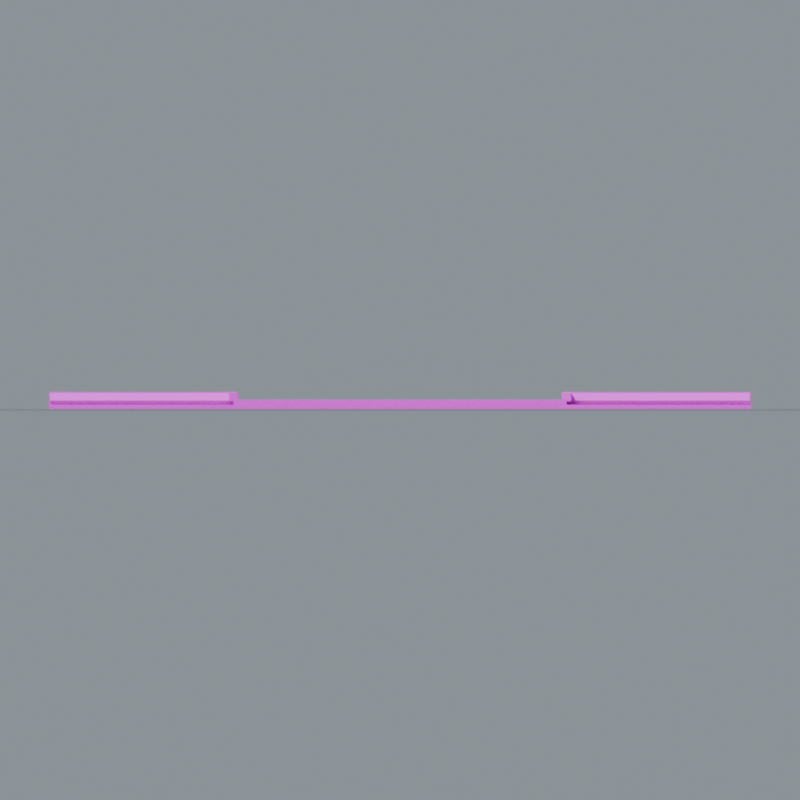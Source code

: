 # Source: Road_T.blend  (saved by Blender 5.0.118; exported with 4.5.12 LTS)
import bpy
from mathutils import Matrix  # noqa: F401  (used for matrix-valued properties, if any)

bpy.ops.wm.read_factory_settings(use_empty=True)
scene = bpy.context.scene
scene.name = 'Road_T'

# ---- collections
col_road_t = bpy.data.collections.new('Road_T'); scene.collection.children.link(col_road_t)

# ---- images (referenced by path relative to the original .blend; pixels are not part of the script)
import os
ASSET_DIR = os.environ.get("B2B_ASSET_DIR", "")  # directory of the original .blend (textures are referenced by path, not embedded)
HERE = os.path.dirname(os.path.abspath(__file__))  # packed textures are extracted next to this script under _unpacked/

def load_image(name, relpath, width, height, colorspace="sRGB"):
    """Load a texture the original file referenced (path relative to the .blend, or extracted next to this script)."""
    p = next((c for c in (os.path.join(HERE, relpath), os.path.join(ASSET_DIR, relpath)) if relpath and os.path.exists(c)), "")
    if p:
        img = bpy.data.images.load(p, check_existing=True)
        img.name = name
    else:  # same state as the original file: an image datablock whose file is absent (Cycles renders it pink)
        img = bpy.data.images.new(name, width, height)
        img.source = "FILE"
        img.filepath = "//" + (relpath or name)
    img.colorspace_settings.name = colorspace
    return img
img_earth_basecolor_png = load_image('Earth_BaseColor.png', 'Earth_BaseColor.png', 1024, 1024, 'sRGB')
img_earth_roughness_png = load_image('Earth_Roughness.png', 'Earth_Roughness.png', 1024, 1024, 'Non-Color')
img_earth_normal_png = load_image('Earth_Normal.png', 'Earth_Normal.png', 1024, 1024, 'Non-Color')
img_cobble_basecolor_png = load_image('Cobble_BaseColor.png', 'Cobble_BaseColor.png', 1024, 1024, 'sRGB')
img_cobble_roughness_png = load_image('Cobble_Roughness.png', 'Cobble_Roughness.png', 1024, 1024, 'Non-Color')
img_cobble_normal_png = load_image('Cobble_Normal.png', 'Cobble_Normal.png', 1024, 1024, 'Non-Color')
img_limestone_basecolor_png = load_image('Limestone_BaseColor.png', 'Limestone_BaseColor.png', 1024, 1024, 'sRGB')
img_limestone_roughness_png = load_image('Limestone_Roughness.png', 'Limestone_Roughness.png', 1024, 1024, 'Non-Color')
img_limestone_normal_png = load_image('Limestone_Normal.png', 'Limestone_Normal.png', 1024, 1024, 'Non-Color')

# ---- materials (node trees are filled in below, after node groups)
mat_studio_floor = bpy.data.materials.new('Studio floor')
mat_studio_floor.diffuse_color = (0.2, 0.23, 0.22, 1.0)
mat_earth = bpy.data.materials.new('Earth')
mat_cobble = bpy.data.materials.new('Cobble')
mat_limestone = bpy.data.materials.new('Limestone')

# ---- material node trees
mat_studio_floor.use_nodes = True; mat_studio_floor.node_tree.nodes.clear()
_N = mat_studio_floor.node_tree.nodes; _L = mat_studio_floor.node_tree.links
n0 = _N.new('ShaderNodeBsdfPrincipled'); n0.name = 'プリンシプルBSDF'; n0.location = (-200, 100)
n1 = _N.new('ShaderNodeOutputMaterial'); n1.name = 'マテリアル出力'; n1.location = (200, 100)
_L.new(n0.outputs[0], n1.inputs[0])
n1.is_active_output = True
mat_earth.use_nodes = True; mat_earth.node_tree.nodes.clear()
_N = mat_earth.node_tree.nodes; _L = mat_earth.node_tree.links
n0 = _N.new('ShaderNodeBsdfPrincipled'); n0.name = 'プリンシプルBSDF'; n0.location = (0, 0)
n1 = _N.new('ShaderNodeOutputMaterial'); n1.name = 'マテリアル出力'; n1.location = (0, 0)
n2 = _N.new('ShaderNodeTexImage'); n2.name = '画像テクスチャ'; n2.location = (0, 0)
n2.image = img_earth_basecolor_png
n3 = _N.new('ShaderNodeTexImage'); n3.name = '画像テクスチャ.001'; n3.location = (0, 0)
n3.image = img_earth_roughness_png
n4 = _N.new('ShaderNodeTexImage'); n4.name = '画像テクスチャ.002'; n4.location = (0, 0)
n4.image = img_earth_normal_png
n5 = _N.new('ShaderNodeNormalMap'); n5.name = 'ノーマルマップ'; n5.location = (0, 0)
n5.inputs[0].default_value = 0.24
_L.new(n0.outputs[0], n1.inputs[0])
_L.new(n2.outputs[0], n0.inputs[0])
_L.new(n3.outputs[0], n0.inputs[2])
_L.new(n4.outputs[0], n5.inputs[1])
_L.new(n5.outputs[0], n0.inputs[5])
n1.is_active_output = True
mat_cobble.use_nodes = True; mat_cobble.node_tree.nodes.clear()
_N = mat_cobble.node_tree.nodes; _L = mat_cobble.node_tree.links
n0 = _N.new('ShaderNodeBsdfPrincipled'); n0.name = 'プリンシプルBSDF'; n0.location = (0, 0)
n1 = _N.new('ShaderNodeOutputMaterial'); n1.name = 'マテリアル出力'; n1.location = (0, 0)
n2 = _N.new('ShaderNodeTexImage'); n2.name = '画像テクスチャ'; n2.location = (0, 0)
n2.image = img_cobble_basecolor_png
n3 = _N.new('ShaderNodeTexImage'); n3.name = '画像テクスチャ.001'; n3.location = (0, 0)
n3.image = img_cobble_roughness_png
n4 = _N.new('ShaderNodeTexImage'); n4.name = '画像テクスチャ.002'; n4.location = (0, 0)
n4.image = img_cobble_normal_png
n5 = _N.new('ShaderNodeNormalMap'); n5.name = 'ノーマルマップ'; n5.location = (0, 0)
n5.inputs[0].default_value = 0.24
_L.new(n0.outputs[0], n1.inputs[0])
_L.new(n2.outputs[0], n0.inputs[0])
_L.new(n3.outputs[0], n0.inputs[2])
_L.new(n4.outputs[0], n5.inputs[1])
_L.new(n5.outputs[0], n0.inputs[5])
n1.is_active_output = True
mat_limestone.use_nodes = True; mat_limestone.node_tree.nodes.clear()
_N = mat_limestone.node_tree.nodes; _L = mat_limestone.node_tree.links
n0 = _N.new('ShaderNodeBsdfPrincipled'); n0.name = 'プリンシプルBSDF'; n0.location = (0, 0)
n1 = _N.new('ShaderNodeOutputMaterial'); n1.name = 'マテリアル出力'; n1.location = (0, 0)
n2 = _N.new('ShaderNodeTexImage'); n2.name = '画像テクスチャ'; n2.location = (0, 0)
n2.image = img_limestone_basecolor_png
n3 = _N.new('ShaderNodeTexImage'); n3.name = '画像テクスチャ.001'; n3.location = (0, 0)
n3.image = img_limestone_roughness_png
n4 = _N.new('ShaderNodeTexImage'); n4.name = '画像テクスチャ.002'; n4.location = (0, 0)
n4.image = img_limestone_normal_png
n5 = _N.new('ShaderNodeNormalMap'); n5.name = 'ノーマルマップ'; n5.location = (0, 0)
n5.inputs[0].default_value = 0.24
_L.new(n0.outputs[0], n1.inputs[0])
_L.new(n2.outputs[0], n0.inputs[0])
_L.new(n3.outputs[0], n0.inputs[2])
_L.new(n4.outputs[0], n5.inputs[1])
_L.new(n5.outputs[0], n0.inputs[5])
n1.is_active_output = True

# ---- world
world_studio_world_066 = bpy.data.worlds.new('Studio world.066'); scene.world = world_studio_world_066
world_studio_world_066.use_nodes = True; world_studio_world_066.node_tree.nodes.clear()
_N = world_studio_world_066.node_tree.nodes; _L = world_studio_world_066.node_tree.links
n0 = _N.new('ShaderNodeBackground'); n0.name = '背景'; n0.location = (-200, 100)
n0.inputs[0].default_value = (0.49, 0.56, 0.62, 1.0)
n0.inputs[1].default_value = 0.55
n1 = _N.new('ShaderNodeOutputWorld'); n1.name = 'ワールド出力'; n1.location = (200, 100)
_L.new(n0.outputs[0], n1.inputs[0])
n1.is_active_output = True

# ---- cameras
cam_camera_front_066 = bpy.data.cameras.new('Camera_front.066')
cam_camera_front_066.type = 'ORTHO'
cam_camera_front_066.ortho_scale = 9.12

# ---- lights
light_key_066 = bpy.data.lights.new('Key.066', 'SUN')
light_key_066.angle = 0.15
light_key_066.energy = 3.0
light_rim_066 = bpy.data.lights.new('Rim.066', 'SUN')
light_rim_066.angle = 0.15
light_rim_066.energy = 1.3

# ---- meshes
me_studio_floor_066 = bpy.data.meshes.new('Studio floor.066')
me_studio_floor_066.from_pydata([(-110.0, -110.0, -0.001), (110.0, -110.0, -0.001), (110.0, 110.0, -0.001), (-110.0, 110.0, -0.001)], [], [(0, 1, 2, 3)])
me_studio_floor_066.materials.append(mat_studio_floor)
me_studio_floor_066.update()
me_road_substrate_005 = bpy.data.meshes.new('Road substrate.005')
me_road_substrate_005.from_pydata([(-4.0, -4.0, 0.0), (4.0, -4.0, 0.0), (4.0, 4.0, 0.0), (-4.0, 4.0, 0.0), (-4.0, -4.0, 0.05), (4.0, -4.0, 0.05), (4.0, 4.0, 0.05), (-4.0, 4.0, 0.05)], [], [(0, 3, 2, 1), (0, 1, 5, 4), (1, 2, 6, 5), (2, 3, 7, 6), (3, 0, 4, 7), (4, 5, 6, 7)])
_uv = me_road_substrate_005.uv_layers.new(name='UVMap')
_uv.uv.foreach_set('vector', [-2.0, -2.0, -2.0, 2.0, 2.0, 2.0, 2.0, -2.0, -2.0, 0.0, 2.0, 0.0, 2.0, 0.025, -2.0, 0.025, -2.0, 0.0, 2.0, 0.0, 2.0, 0.025, -2.0, 0.025, 2.0, 0.0, -2.0, 0.0, -2.0, 0.025, 2.0, 0.025, 2.0, 0.0, -2.0, 0.0, -2.0, 0.025, 2.0, 0.025, -2.0, -2.0, 2.0, -2.0, 2.0, 2.0, -2.0, 2.0])
me_road_substrate_005.materials.append(mat_earth)
me_road_substrate_005.update()
me_single_joined_paving_outline_005 = bpy.data.meshes.new('Single joined paving outline.005')
me_single_joined_paving_outline_005.from_pydata([(-1.9, -4.0, 0.05), (1.9, -4.0, 0.05), (1.9, -1.9, 0.05), (4.0, -1.9, 0.05), (4.0, 1.9, 0.05), (-4.0, 1.9, 0.05), (-4.0, -1.9, 0.05), (-1.9, -1.9, 0.05), (-1.9, -4.0, 0.11), (1.9, -4.0, 0.11), (1.9, -1.9, 0.11), (4.0, -1.9, 0.11), (4.0, 1.9, 0.11), (-4.0, 1.9, 0.11), (-4.0, -1.9, 0.11), (-1.9, -1.9, 0.11)], [], [(7, 6, 5, 4, 3, 2, 1, 0), (8, 9, 10, 11, 12, 13, 14, 15), (0, 1, 9, 8), (1, 2, 10, 9), (2, 3, 11, 10), (3, 4, 12, 11), (4, 5, 13, 12), (5, 6, 14, 13), (6, 7, 15, 14), (7, 0, 8, 15)])
_uv = me_single_joined_paving_outline_005.uv_layers.new(name='UVMap')
_uv.uv.foreach_set('vector', [-0.95, -0.95, -2.0, -0.95, -2.0, 0.95, 2.0, 0.95, 2.0, -0.95, 0.95, -0.95, 0.95, -2.0, -0.95, -2.0, -0.95, -2.0, 0.95, -2.0, 0.95, -0.95, 2.0, -0.95, 2.0, 0.95, -2.0, 0.95, -2.0, -0.95, -0.95, -0.95, -0.95, 0.025, 0.95, 0.025, 0.95, 0.055, -0.95, 0.055, -2.0, 0.025, -0.95, 0.025, -0.95, 0.055, -2.0, 0.055, 0.95, 0.025, 2.0, 0.025, 2.0, 0.055, 0.95, 0.055, -0.95, 0.025, 0.95, 0.025, 0.95, 0.055, -0.95, 0.055, 2.0, 0.025, -2.0, 0.025, -2.0, 0.055, 2.0, 0.055, 0.95, 0.025, -0.95, 0.025, -0.95, 0.055, 0.95, 0.055, -2.0, 0.025, -0.95, 0.025, -0.95, 0.055, -2.0, 0.055, -0.95, 0.025, -2.0, 0.025, -2.0, 0.055, -0.95, 0.055])
me_single_joined_paving_outline_005.materials.append(mat_cobble)
me_single_joined_paving_outline_005.update()
me_low_paving_curb_050 = bpy.data.meshes.new('Low paving curb.050')
me_low_paving_curb_050.from_pydata([(-0.0418, -0.055, -1.037), (-0.055, -0.0418, -1.037), (-0.0418, -0.0418, -1.05), (0.0418, -0.055, -1.037), (0.0418, -0.0418, -1.05), (0.055, -0.0418, -1.037), (0.0418, 0.055, -1.037), (0.055, 0.0418, -1.037), (0.0418, 0.0418, -1.05), (-0.055, 0.0418, -1.037), (-0.0418, 0.055, -1.037), (-0.0418, 0.0418, -1.05), (-0.055, -0.0418, 1.037), (-0.0418, -0.055, 1.037), (-0.0418, -0.0418, 1.05), (0.055, -0.0418, 1.037), (0.0418, -0.0418, 1.05), (0.0418, -0.055, 1.037), (0.0418, 0.055, 1.037), (0.0418, 0.0418, 1.05), (0.055, 0.0418, 1.037), (-0.055, 0.0418, 1.037), (-0.0418, 0.0418, 1.05), (-0.0418, 0.055, 1.037)], [], [(0, 1, 2), (3, 4, 5), (6, 7, 8), (9, 10, 11), (12, 13, 14), (15, 16, 17), (18, 19, 20), (21, 22, 23), (2, 4, 3, 0), (1, 9, 11, 2), (8, 11, 10, 6), (4, 8, 7, 5), (0, 13, 12, 1), (5, 15, 17, 3), (13, 17, 16, 14), (6, 18, 20, 7), (15, 20, 19, 16), (9, 21, 23, 10), (18, 23, 22, 19), (14, 22, 21, 12), (0, 3, 17, 13), (2, 11, 8, 4), (9, 1, 12, 21), (5, 7, 20, 15), (6, 10, 23, 18), (14, 16, 19, 22)])
_uv = me_low_paving_curb_050.uv_layers.new(name='UVMap')
_uv.uv.foreach_set('vector', [-0.0275, -0.5184, -0.0209, -0.5184, -0.0209, -0.525, -0.0275, -0.5184, -0.0209, -0.525, -0.0209, -0.5184, 0.0275, -0.5184, 0.0209, -0.5184, 0.0209, -0.525, 0.0209, -0.5184, 0.0275, -0.5184, 0.0209, -0.525, -0.0209, 0.5184, -0.0275, 0.5184, -0.0209, 0.525, -0.0209, 0.5184, -0.0209, 0.525, -0.0275, 0.5184, 0.0275, 0.5184, 0.0209, 0.525, 0.0209, 0.5184, 0.0209, 0.5184, 0.0209, 0.525, 0.0275, 0.5184, -0.0209, -0.525, 0.0209, -0.525, 0.0209, -0.5184, -0.0209, -0.5184, -0.0209, -0.5184, 0.0209, -0.5184, 0.0209, -0.525, -0.0209, -0.525, 0.0209, -0.525, -0.0209, -0.525, -0.0209, -0.5184, 0.0209, -0.5184, -0.0209, -0.525, 0.0209, -0.525, 0.0209, -0.5184, -0.0209, -0.5184, -0.0275, -0.5184, -0.0275, 0.5184, -0.0209, 0.5184, -0.0209, -0.5184, -0.0209, -0.5184, -0.0209, 0.5184, -0.0275, 0.5184, -0.0275, -0.5184, -0.0209, 0.5184, 0.0209, 0.5184, 0.0209, 0.525, -0.0209, 0.525, 0.0275, -0.5184, 0.0275, 0.5184, 0.0209, 0.5184, 0.0209, -0.5184, -0.0209, 0.5184, 0.0209, 0.5184, 0.0209, 0.525, -0.0209, 0.525, 0.0209, -0.5184, 0.0209, 0.5184, 0.0275, 0.5184, 0.0275, -0.5184, 0.0209, 0.5184, -0.0209, 0.5184, -0.0209, 0.525, 0.0209, 0.525, -0.0209, 0.525, 0.0209, 0.525, 0.0209, 0.5184, -0.0209, 0.5184, -0.0209, -0.5184, 0.0209, -0.5184, 0.0209, 0.5184, -0.0209, 0.5184, -0.0209, -0.0209, -0.0209, 0.0209, 0.0209, 0.0209, 0.0209, -0.0209, 0.0209, -0.5184, -0.0209, -0.5184, -0.0209, 0.5184, 0.0209, 0.5184, -0.0209, -0.5184, 0.0209, -0.5184, 0.0209, 0.5184, -0.0209, 0.5184, 0.0209, -0.5184, -0.0209, -0.5184, -0.0209, 0.5184, 0.0209, 0.5184, -0.0209, -0.0209, 0.0209, -0.0209, 0.0209, 0.0209, -0.0209, 0.0209])
me_low_paving_curb_050.materials.append(mat_limestone)
me_low_paving_curb_050.update()
me_low_paving_curb_051 = bpy.data.meshes.new('Low paving curb.051')
me_low_paving_curb_051.from_pydata([(-0.0418, -0.055, -1.037), (-0.055, -0.0418, -1.037), (-0.0418, -0.0418, -1.05), (0.0418, -0.055, -1.037), (0.0418, -0.0418, -1.05), (0.055, -0.0418, -1.037), (0.0418, 0.055, -1.037), (0.055, 0.0418, -1.037), (0.0418, 0.0418, -1.05), (-0.055, 0.0418, -1.037), (-0.0418, 0.055, -1.037), (-0.0418, 0.0418, -1.05), (-0.055, -0.0418, 1.037), (-0.0418, -0.055, 1.037), (-0.0418, -0.0418, 1.05), (0.055, -0.0418, 1.037), (0.0418, -0.0418, 1.05), (0.0418, -0.055, 1.037), (0.0418, 0.055, 1.037), (0.0418, 0.0418, 1.05), (0.055, 0.0418, 1.037), (-0.055, 0.0418, 1.037), (-0.0418, 0.0418, 1.05), (-0.0418, 0.055, 1.037)], [], [(0, 1, 2), (3, 4, 5), (6, 7, 8), (9, 10, 11), (12, 13, 14), (15, 16, 17), (18, 19, 20), (21, 22, 23), (2, 4, 3, 0), (1, 9, 11, 2), (8, 11, 10, 6), (4, 8, 7, 5), (0, 13, 12, 1), (5, 15, 17, 3), (13, 17, 16, 14), (6, 18, 20, 7), (15, 20, 19, 16), (9, 21, 23, 10), (18, 23, 22, 19), (14, 22, 21, 12), (0, 3, 17, 13), (2, 11, 8, 4), (9, 1, 12, 21), (5, 7, 20, 15), (6, 10, 23, 18), (14, 16, 19, 22)])
_uv = me_low_paving_curb_051.uv_layers.new(name='UVMap')
_uv.uv.foreach_set('vector', [-0.0275, -0.5184, -0.0209, -0.5184, -0.0209, -0.525, -0.0275, -0.5184, -0.0209, -0.525, -0.0209, -0.5184, 0.0275, -0.5184, 0.0209, -0.5184, 0.0209, -0.525, 0.0209, -0.5184, 0.0275, -0.5184, 0.0209, -0.525, -0.0209, 0.5184, -0.0275, 0.5184, -0.0209, 0.525, -0.0209, 0.5184, -0.0209, 0.525, -0.0275, 0.5184, 0.0275, 0.5184, 0.0209, 0.525, 0.0209, 0.5184, 0.0209, 0.5184, 0.0209, 0.525, 0.0275, 0.5184, -0.0209, -0.525, 0.0209, -0.525, 0.0209, -0.5184, -0.0209, -0.5184, -0.0209, -0.5184, 0.0209, -0.5184, 0.0209, -0.525, -0.0209, -0.525, 0.0209, -0.525, -0.0209, -0.525, -0.0209, -0.5184, 0.0209, -0.5184, -0.0209, -0.525, 0.0209, -0.525, 0.0209, -0.5184, -0.0209, -0.5184, -0.0275, -0.5184, -0.0275, 0.5184, -0.0209, 0.5184, -0.0209, -0.5184, -0.0209, -0.5184, -0.0209, 0.5184, -0.0275, 0.5184, -0.0275, -0.5184, -0.0209, 0.5184, 0.0209, 0.5184, 0.0209, 0.525, -0.0209, 0.525, 0.0275, -0.5184, 0.0275, 0.5184, 0.0209, 0.5184, 0.0209, -0.5184, -0.0209, 0.5184, 0.0209, 0.5184, 0.0209, 0.525, -0.0209, 0.525, 0.0209, -0.5184, 0.0209, 0.5184, 0.0275, 0.5184, 0.0275, -0.5184, 0.0209, 0.5184, -0.0209, 0.5184, -0.0209, 0.525, 0.0209, 0.525, -0.0209, 0.525, 0.0209, 0.525, 0.0209, 0.5184, -0.0209, 0.5184, -0.0209, -0.5184, 0.0209, -0.5184, 0.0209, 0.5184, -0.0209, 0.5184, -0.0209, -0.0209, -0.0209, 0.0209, 0.0209, 0.0209, 0.0209, -0.0209, 0.0209, -0.5184, -0.0209, -0.5184, -0.0209, 0.5184, 0.0209, 0.5184, -0.0209, -0.5184, 0.0209, -0.5184, 0.0209, 0.5184, -0.0209, 0.5184, 0.0209, -0.5184, -0.0209, -0.5184, -0.0209, 0.5184, 0.0209, 0.5184, -0.0209, -0.0209, 0.0209, -0.0209, 0.0209, 0.0209, -0.0209, 0.0209])
me_low_paving_curb_051.materials.append(mat_limestone)
me_low_paving_curb_051.update()
me_low_paving_curb_052 = bpy.data.meshes.new('Low paving curb.052')
me_low_paving_curb_052.from_pydata([(-0.0418, -0.055, -1.037), (-0.055, -0.0418, -1.037), (-0.0418, -0.0418, -1.05), (0.0418, -0.055, -1.037), (0.0418, -0.0418, -1.05), (0.055, -0.0418, -1.037), (0.0418, 0.055, -1.037), (0.055, 0.0418, -1.037), (0.0418, 0.0418, -1.05), (-0.055, 0.0418, -1.037), (-0.0418, 0.055, -1.037), (-0.0418, 0.0418, -1.05), (-0.055, -0.0418, 1.037), (-0.0418, -0.055, 1.037), (-0.0418, -0.0418, 1.05), (0.055, -0.0418, 1.037), (0.0418, -0.0418, 1.05), (0.0418, -0.055, 1.037), (0.0418, 0.055, 1.037), (0.0418, 0.0418, 1.05), (0.055, 0.0418, 1.037), (-0.055, 0.0418, 1.037), (-0.0418, 0.0418, 1.05), (-0.0418, 0.055, 1.037)], [], [(0, 1, 2), (3, 4, 5), (6, 7, 8), (9, 10, 11), (12, 13, 14), (15, 16, 17), (18, 19, 20), (21, 22, 23), (2, 4, 3, 0), (1, 9, 11, 2), (8, 11, 10, 6), (4, 8, 7, 5), (0, 13, 12, 1), (5, 15, 17, 3), (13, 17, 16, 14), (6, 18, 20, 7), (15, 20, 19, 16), (9, 21, 23, 10), (18, 23, 22, 19), (14, 22, 21, 12), (0, 3, 17, 13), (2, 11, 8, 4), (9, 1, 12, 21), (5, 7, 20, 15), (6, 10, 23, 18), (14, 16, 19, 22)])
_uv = me_low_paving_curb_052.uv_layers.new(name='UVMap')
_uv.uv.foreach_set('vector', [-0.0275, -0.5184, -0.0209, -0.5184, -0.0209, -0.525, -0.0275, -0.5184, -0.0209, -0.525, -0.0209, -0.5184, 0.0275, -0.5184, 0.0209, -0.5184, 0.0209, -0.525, 0.0209, -0.5184, 0.0275, -0.5184, 0.0209, -0.525, -0.0209, 0.5184, -0.0275, 0.5184, -0.0209, 0.525, -0.0209, 0.5184, -0.0209, 0.525, -0.0275, 0.5184, 0.0275, 0.5184, 0.0209, 0.525, 0.0209, 0.5184, 0.0209, 0.5184, 0.0209, 0.525, 0.0275, 0.5184, -0.0209, -0.525, 0.0209, -0.525, 0.0209, -0.5184, -0.0209, -0.5184, -0.0209, -0.5184, 0.0209, -0.5184, 0.0209, -0.525, -0.0209, -0.525, 0.0209, -0.525, -0.0209, -0.525, -0.0209, -0.5184, 0.0209, -0.5184, -0.0209, -0.525, 0.0209, -0.525, 0.0209, -0.5184, -0.0209, -0.5184, -0.0275, -0.5184, -0.0275, 0.5184, -0.0209, 0.5184, -0.0209, -0.5184, -0.0209, -0.5184, -0.0209, 0.5184, -0.0275, 0.5184, -0.0275, -0.5184, -0.0209, 0.5184, 0.0209, 0.5184, 0.0209, 0.525, -0.0209, 0.525, 0.0275, -0.5184, 0.0275, 0.5184, 0.0209, 0.5184, 0.0209, -0.5184, -0.0209, 0.5184, 0.0209, 0.5184, 0.0209, 0.525, -0.0209, 0.525, 0.0209, -0.5184, 0.0209, 0.5184, 0.0275, 0.5184, 0.0275, -0.5184, 0.0209, 0.5184, -0.0209, 0.5184, -0.0209, 0.525, 0.0209, 0.525, -0.0209, 0.525, 0.0209, 0.525, 0.0209, 0.5184, -0.0209, 0.5184, -0.0209, -0.5184, 0.0209, -0.5184, 0.0209, 0.5184, -0.0209, 0.5184, -0.0209, -0.0209, -0.0209, 0.0209, 0.0209, 0.0209, 0.0209, -0.0209, 0.0209, -0.5184, -0.0209, -0.5184, -0.0209, 0.5184, 0.0209, 0.5184, -0.0209, -0.5184, 0.0209, -0.5184, 0.0209, 0.5184, -0.0209, 0.5184, 0.0209, -0.5184, -0.0209, -0.5184, -0.0209, 0.5184, 0.0209, 0.5184, -0.0209, -0.0209, 0.0209, -0.0209, 0.0209, 0.0209, -0.0209, 0.0209])
me_low_paving_curb_052.materials.append(mat_limestone)
me_low_paving_curb_052.update()
me_low_paving_curb_053 = bpy.data.meshes.new('Low paving curb.053')
me_low_paving_curb_053.from_pydata([(-0.0418, -0.055, -1.037), (-0.055, -0.0418, -1.037), (-0.0418, -0.0418, -1.05), (0.0418, -0.055, -1.037), (0.0418, -0.0418, -1.05), (0.055, -0.0418, -1.037), (0.0418, 0.055, -1.037), (0.055, 0.0418, -1.037), (0.0418, 0.0418, -1.05), (-0.055, 0.0418, -1.037), (-0.0418, 0.055, -1.037), (-0.0418, 0.0418, -1.05), (-0.055, -0.0418, 1.037), (-0.0418, -0.055, 1.037), (-0.0418, -0.0418, 1.05), (0.055, -0.0418, 1.037), (0.0418, -0.0418, 1.05), (0.0418, -0.055, 1.037), (0.0418, 0.055, 1.037), (0.0418, 0.0418, 1.05), (0.055, 0.0418, 1.037), (-0.055, 0.0418, 1.037), (-0.0418, 0.0418, 1.05), (-0.0418, 0.055, 1.037)], [], [(0, 1, 2), (3, 4, 5), (6, 7, 8), (9, 10, 11), (12, 13, 14), (15, 16, 17), (18, 19, 20), (21, 22, 23), (2, 4, 3, 0), (1, 9, 11, 2), (8, 11, 10, 6), (4, 8, 7, 5), (0, 13, 12, 1), (5, 15, 17, 3), (13, 17, 16, 14), (6, 18, 20, 7), (15, 20, 19, 16), (9, 21, 23, 10), (18, 23, 22, 19), (14, 22, 21, 12), (0, 3, 17, 13), (2, 11, 8, 4), (9, 1, 12, 21), (5, 7, 20, 15), (6, 10, 23, 18), (14, 16, 19, 22)])
_uv = me_low_paving_curb_053.uv_layers.new(name='UVMap')
_uv.uv.foreach_set('vector', [-0.0275, -0.5184, -0.0209, -0.5184, -0.0209, -0.525, -0.0275, -0.5184, -0.0209, -0.525, -0.0209, -0.5184, 0.0275, -0.5184, 0.0209, -0.5184, 0.0209, -0.525, 0.0209, -0.5184, 0.0275, -0.5184, 0.0209, -0.525, -0.0209, 0.5184, -0.0275, 0.5184, -0.0209, 0.525, -0.0209, 0.5184, -0.0209, 0.525, -0.0275, 0.5184, 0.0275, 0.5184, 0.0209, 0.525, 0.0209, 0.5184, 0.0209, 0.5184, 0.0209, 0.525, 0.0275, 0.5184, -0.0209, -0.525, 0.0209, -0.525, 0.0209, -0.5184, -0.0209, -0.5184, -0.0209, -0.5184, 0.0209, -0.5184, 0.0209, -0.525, -0.0209, -0.525, 0.0209, -0.525, -0.0209, -0.525, -0.0209, -0.5184, 0.0209, -0.5184, -0.0209, -0.525, 0.0209, -0.525, 0.0209, -0.5184, -0.0209, -0.5184, -0.0275, -0.5184, -0.0275, 0.5184, -0.0209, 0.5184, -0.0209, -0.5184, -0.0209, -0.5184, -0.0209, 0.5184, -0.0275, 0.5184, -0.0275, -0.5184, -0.0209, 0.5184, 0.0209, 0.5184, 0.0209, 0.525, -0.0209, 0.525, 0.0275, -0.5184, 0.0275, 0.5184, 0.0209, 0.5184, 0.0209, -0.5184, -0.0209, 0.5184, 0.0209, 0.5184, 0.0209, 0.525, -0.0209, 0.525, 0.0209, -0.5184, 0.0209, 0.5184, 0.0275, 0.5184, 0.0275, -0.5184, 0.0209, 0.5184, -0.0209, 0.5184, -0.0209, 0.525, 0.0209, 0.525, -0.0209, 0.525, 0.0209, 0.525, 0.0209, 0.5184, -0.0209, 0.5184, -0.0209, -0.5184, 0.0209, -0.5184, 0.0209, 0.5184, -0.0209, 0.5184, -0.0209, -0.0209, -0.0209, 0.0209, 0.0209, 0.0209, 0.0209, -0.0209, 0.0209, -0.5184, -0.0209, -0.5184, -0.0209, 0.5184, 0.0209, 0.5184, -0.0209, -0.5184, 0.0209, -0.5184, 0.0209, 0.5184, -0.0209, 0.5184, 0.0209, -0.5184, -0.0209, -0.5184, -0.0209, 0.5184, 0.0209, 0.5184, -0.0209, -0.0209, 0.0209, -0.0209, 0.0209, 0.0209, -0.0209, 0.0209])
me_low_paving_curb_053.materials.append(mat_limestone)
me_low_paving_curb_053.update()

# ---- objects
ob_camera_front_066 = bpy.data.objects.new('Camera_front.066', cam_camera_front_066)
ob_preview_floor_066 = bpy.data.objects.new('_Preview floor.066', me_studio_floor_066)
ob_preview_key_066 = bpy.data.objects.new('_Preview Key.066', light_key_066)
ob_preview_rim_066 = bpy.data.objects.new('_Preview Rim.066', light_rim_066)
ob_road_substrate_005 = bpy.data.objects.new('Road substrate.005', me_road_substrate_005)
ob_single_joined_paving_outline_005 = bpy.data.objects.new('Single joined paving outline.005', me_single_joined_paving_outline_005)
ob_low_paving_curb_050 = bpy.data.objects.new('Low paving curb.050', me_low_paving_curb_050)
ob_low_paving_curb_051 = bpy.data.objects.new('Low paving curb.051', me_low_paving_curb_051)
ob_low_paving_curb_052 = bpy.data.objects.new('Low paving curb.052', me_low_paving_curb_052)
ob_low_paving_curb_053 = bpy.data.objects.new('Low paving curb.053', me_low_paving_curb_053)

# ---- transforms, parenting, visibility, modifiers, constraints
ob_camera_front_066.location = (0.0, -30.0, 0.0975)
ob_camera_front_066.rotation_euler = (1.571, -0.0, 0.0)
ob_preview_floor_066.location = (0.0, 0.0, 0.0)
ob_preview_key_066.location = (0.0, 0.0, 0.0)
ob_preview_key_066.rotation_euler = (0.862, 4.307e-08, -0.5404)
ob_preview_rim_066.location = (0.0, 0.0, 0.0)
ob_preview_rim_066.rotation_euler = (0.9497, 1.312e-07, 2.034)
ob_road_substrate_005.location = (0.0, 0.0, 0.0)
ob_single_joined_paving_outline_005.location = (0.0, 0.0, 0.0)
ob_low_paving_curb_050.location = (1.9, -2.95, 0.14)
ob_low_paving_curb_050.rotation_euler = (-1.571, 3.142, -1.51e-07)
ob_low_paving_curb_051.location = (2.95, -1.9, 0.14)
ob_low_paving_curb_051.rotation_euler = (1.571, -0.0, 1.571)
ob_low_paving_curb_052.location = (-2.95, -1.9, 0.14)
ob_low_paving_curb_052.rotation_euler = (1.571, -0.0, 1.571)
ob_low_paving_curb_053.location = (-1.9, -2.95, 0.14)
ob_low_paving_curb_053.rotation_euler = (1.571, -0.0, 0.0)

# ---- collection membership
scene.collection.objects.link(ob_camera_front_066)
scene.collection.objects.link(ob_preview_floor_066)
scene.collection.objects.link(ob_preview_key_066)
scene.collection.objects.link(ob_preview_rim_066)
col_road_t.objects.link(ob_road_substrate_005)
col_road_t.objects.link(ob_single_joined_paving_outline_005)
col_road_t.objects.link(ob_low_paving_curb_050)
col_road_t.objects.link(ob_low_paving_curb_051)
col_road_t.objects.link(ob_low_paving_curb_052)
col_road_t.objects.link(ob_low_paving_curb_053)

# ---- scene / render settings (as saved in the file)
scene.camera = ob_camera_front_066
scene.frame_start = 1; scene.frame_end = 250; scene.frame_set(1)
scene.render.engine = 'CYCLES'
scene.render.image_settings.exr_codec = 'NONE'
scene.render.resolution_x = 1000
scene.render.resolution_y = 1000
scene.render.use_bake_clear = False
scene.render.bake_margin = 0
scene.render.bake_bias = 0.0
scene.render.bake_samples = 0
scene.render.simplify_subdivision_render = 0
scene.render.simplify_child_particles_render = 0.0
scene.cycles.samples = 24
scene.cycles.transparent_max_bounces = 16
scene.eevee.use_volume_custom_range = False
scene.eevee.gtao_distance = 0.0
scene.eevee.use_fast_gi = False
scene.view_settings.white_balance_temperature = 0.0
scene.view_settings.white_balance_tint = 0.0
scene.view_settings.white_balance_whitepoint = (2.97, 0.5193, -0.0414)
bpy.context.view_layer.update()

